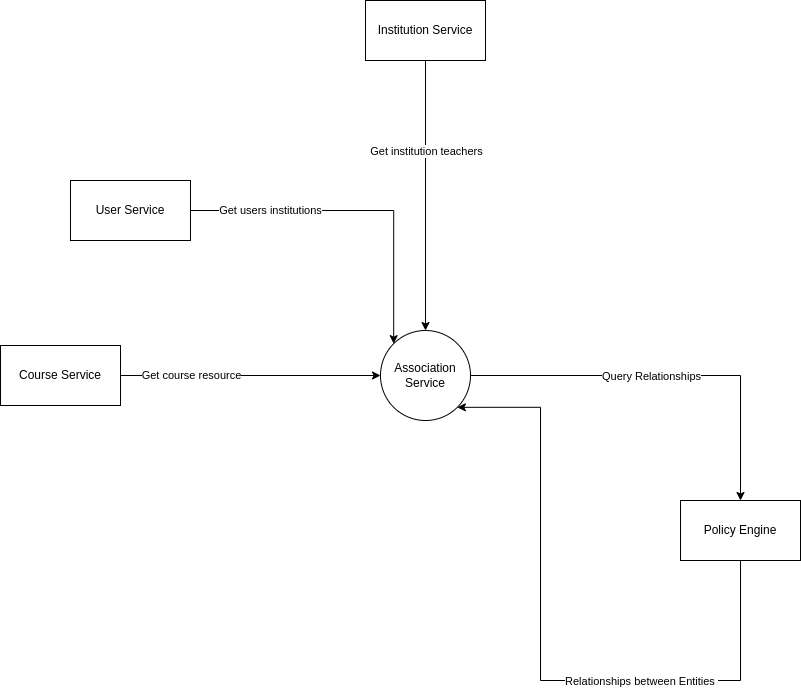

The diagram above was exported from draw.io. Its source (the exported page's mxGraphModel, read from the mxfile embedded in the PNG):
<mxGraphModel dx="1434" dy="835" grid="1" gridSize="10" guides="1" tooltips="1" connect="1" arrows="1" fold="1" page="1" pageScale="1" pageWidth="827" pageHeight="1169" math="0" shadow="0">
  <root>
    <mxCell id="0" />
    <mxCell id="1" parent="0" />
    <mxCell id="EyocrItPaeY1db9hoIaG-6" style="edgeStyle=orthogonalEdgeStyle;rounded=0;orthogonalLoop=1;jettySize=auto;html=1;entryX=0.5;entryY=0;entryDx=0;entryDy=0;" edge="1" parent="1" source="EyocrItPaeY1db9hoIaG-10" target="EyocrItPaeY1db9hoIaG-13">
      <mxGeometry relative="1" as="geometry" />
    </mxCell>
    <mxCell id="EyocrItPaeY1db9hoIaG-7" value="Query Relationships" style="edgeLabel;html=1;align=center;verticalAlign=middle;resizable=0;points=[];" vertex="1" connectable="0" parent="EyocrItPaeY1db9hoIaG-6">
      <mxGeometry x="0.1" y="1" relative="1" as="geometry">
        <mxPoint x="-37" y="1" as="offset" />
      </mxGeometry>
    </mxCell>
    <mxCell id="EyocrItPaeY1db9hoIaG-10" value="Association Service" style="ellipse;whiteSpace=wrap;html=1;aspect=fixed;" vertex="1" parent="1">
      <mxGeometry x="810" y="570" width="90" height="90" as="geometry" />
    </mxCell>
    <mxCell id="EyocrItPaeY1db9hoIaG-11" style="edgeStyle=orthogonalEdgeStyle;rounded=0;orthogonalLoop=1;jettySize=auto;html=1;entryX=1;entryY=1;entryDx=0;entryDy=0;" edge="1" parent="1" source="EyocrItPaeY1db9hoIaG-13" target="EyocrItPaeY1db9hoIaG-10">
      <mxGeometry relative="1" as="geometry">
        <Array as="points">
          <mxPoint x="970" y="920" />
          <mxPoint x="970" y="647" />
        </Array>
      </mxGeometry>
    </mxCell>
    <mxCell id="EyocrItPaeY1db9hoIaG-12" value="Relationships between Entities&amp;nbsp;" style="edgeLabel;html=1;align=center;verticalAlign=middle;resizable=0;points=[];" vertex="1" connectable="0" parent="EyocrItPaeY1db9hoIaG-11">
      <mxGeometry x="-0.1313" y="-2" relative="1" as="geometry">
        <mxPoint x="74" y="2" as="offset" />
      </mxGeometry>
    </mxCell>
    <mxCell id="EyocrItPaeY1db9hoIaG-13" value="Policy Engine" style="rounded=0;whiteSpace=wrap;html=1;" vertex="1" parent="1">
      <mxGeometry x="1110" y="740" width="120" height="60" as="geometry" />
    </mxCell>
    <mxCell id="EyocrItPaeY1db9hoIaG-17" style="edgeStyle=orthogonalEdgeStyle;rounded=0;orthogonalLoop=1;jettySize=auto;html=1;entryX=0;entryY=0.5;entryDx=0;entryDy=0;" edge="1" parent="1" source="EyocrItPaeY1db9hoIaG-19" target="EyocrItPaeY1db9hoIaG-10">
      <mxGeometry relative="1" as="geometry" />
    </mxCell>
    <mxCell id="EyocrItPaeY1db9hoIaG-18" value="Get course resource" style="edgeLabel;html=1;align=center;verticalAlign=middle;resizable=0;points=[];" vertex="1" connectable="0" parent="EyocrItPaeY1db9hoIaG-17">
      <mxGeometry x="-0.461" y="1" relative="1" as="geometry">
        <mxPoint as="offset" />
      </mxGeometry>
    </mxCell>
    <mxCell id="EyocrItPaeY1db9hoIaG-19" value="Course Service" style="rounded=0;whiteSpace=wrap;html=1;" vertex="1" parent="1">
      <mxGeometry x="430" y="585" width="120" height="60" as="geometry" />
    </mxCell>
    <mxCell id="EyocrItPaeY1db9hoIaG-20" style="edgeStyle=orthogonalEdgeStyle;rounded=0;orthogonalLoop=1;jettySize=auto;html=1;entryX=0;entryY=0;entryDx=0;entryDy=0;" edge="1" parent="1" source="EyocrItPaeY1db9hoIaG-22" target="EyocrItPaeY1db9hoIaG-10">
      <mxGeometry relative="1" as="geometry" />
    </mxCell>
    <mxCell id="EyocrItPaeY1db9hoIaG-21" value="Get users institutions" style="edgeLabel;html=1;align=center;verticalAlign=middle;resizable=0;points=[];" vertex="1" connectable="0" parent="EyocrItPaeY1db9hoIaG-20">
      <mxGeometry x="-0.5291" y="1" relative="1" as="geometry">
        <mxPoint as="offset" />
      </mxGeometry>
    </mxCell>
    <mxCell id="EyocrItPaeY1db9hoIaG-22" value="User Service" style="rounded=0;whiteSpace=wrap;html=1;" vertex="1" parent="1">
      <mxGeometry x="500" y="420" width="120" height="60" as="geometry" />
    </mxCell>
    <mxCell id="EyocrItPaeY1db9hoIaG-23" style="edgeStyle=orthogonalEdgeStyle;rounded=0;orthogonalLoop=1;jettySize=auto;html=1;entryX=0.5;entryY=0;entryDx=0;entryDy=0;exitX=0.5;exitY=1;exitDx=0;exitDy=0;" edge="1" parent="1" source="EyocrItPaeY1db9hoIaG-25" target="EyocrItPaeY1db9hoIaG-10">
      <mxGeometry relative="1" as="geometry">
        <Array as="points">
          <mxPoint x="855" y="290" />
        </Array>
      </mxGeometry>
    </mxCell>
    <mxCell id="EyocrItPaeY1db9hoIaG-24" value="Get institution teachers" style="edgeLabel;html=1;align=center;verticalAlign=middle;resizable=0;points=[];" vertex="1" connectable="0" parent="EyocrItPaeY1db9hoIaG-23">
      <mxGeometry x="-0.0605" y="-3" relative="1" as="geometry">
        <mxPoint x="3" y="-26" as="offset" />
      </mxGeometry>
    </mxCell>
    <mxCell id="EyocrItPaeY1db9hoIaG-25" value="Institution Service" style="rounded=0;whiteSpace=wrap;html=1;" vertex="1" parent="1">
      <mxGeometry x="795" y="240" width="120" height="60" as="geometry" />
    </mxCell>
  </root>
</mxGraphModel>